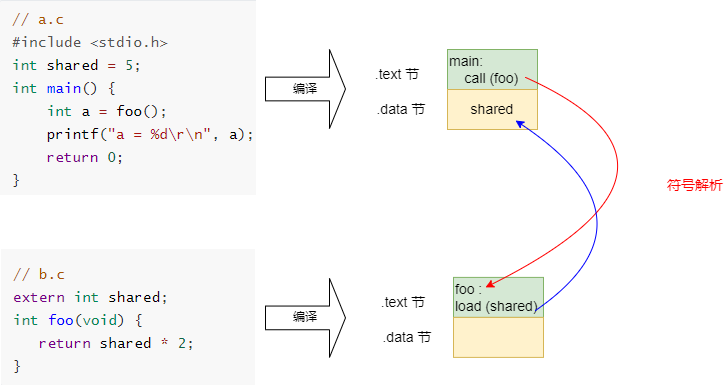

The diagram above was exported from draw.io. Its source (the exported page's mxGraphModel, read from the mxfile embedded in the PNG):
<mxGraphModel dx="1420" dy="745" grid="1" gridSize="10" guides="1" tooltips="1" connect="1" arrows="1" fold="1" page="1" pageScale="1" pageWidth="827" pageHeight="1169" math="0" shadow="0">
  <root>
    <mxCell id="0" />
    <mxCell id="1" parent="0" />
    <mxCell id="Pl6gHBOTI_Li1RfYlaC1-4" value="&lt;div style=&quot;&quot;&gt;&lt;span style=&quot;font-size: 14px; background-color: initial;&quot;&gt;main:&lt;/span&gt;&lt;/div&gt;&lt;font style=&quot;font-size: 14px;&quot;&gt;&lt;div style=&quot;text-align: center;&quot;&gt;&lt;span style=&quot;background-color: initial;&quot;&gt;&amp;nbsp; &amp;nbsp; call (foo)&lt;/span&gt;&lt;/div&gt;&lt;/font&gt;" style="rounded=0;whiteSpace=wrap;html=1;fillColor=#d5e8d4;strokeColor=#82b366;align=left;" vertex="1" parent="1">
      <mxGeometry x="482" y="249" width="90" height="40" as="geometry" />
    </mxCell>
    <mxCell id="Pl6gHBOTI_Li1RfYlaC1-5" value="&lt;font style=&quot;font-size: 14px;&quot;&gt;shared&lt;/font&gt;" style="rounded=0;whiteSpace=wrap;html=1;fillColor=#fff2cc;strokeColor=#d6b656;" vertex="1" parent="1">
      <mxGeometry x="482" y="289" width="90" height="40" as="geometry" />
    </mxCell>
    <mxCell id="Pl6gHBOTI_Li1RfYlaC1-6" value="&lt;font style=&quot;font-size: 14px;&quot;&gt;.text 节&lt;/font&gt;" style="text;strokeColor=none;align=center;fillColor=none;html=1;verticalAlign=middle;whiteSpace=wrap;rounded=0;" vertex="1" parent="1">
      <mxGeometry x="402" y="259" width="60" height="30" as="geometry" />
    </mxCell>
    <mxCell id="Pl6gHBOTI_Li1RfYlaC1-7" value="&lt;font style=&quot;font-size: 14px;&quot;&gt;.data 节&lt;/font&gt;" style="text;strokeColor=none;align=center;fillColor=none;html=1;verticalAlign=middle;whiteSpace=wrap;rounded=0;" vertex="1" parent="1">
      <mxGeometry x="406" y="294" width="60" height="30" as="geometry" />
    </mxCell>
    <mxCell id="Pl6gHBOTI_Li1RfYlaC1-8" value="&lt;font style=&quot;font-size: 14px;&quot;&gt;foo :&lt;br&gt;load (shared)&lt;br&gt;&lt;/font&gt;" style="rounded=0;whiteSpace=wrap;html=1;fillColor=#d5e8d4;strokeColor=#82b366;align=left;" vertex="1" parent="1">
      <mxGeometry x="488" y="476.9" width="90" height="40" as="geometry" />
    </mxCell>
    <mxCell id="Pl6gHBOTI_Li1RfYlaC1-9" value="" style="rounded=0;whiteSpace=wrap;html=1;fillColor=#fff2cc;strokeColor=#d6b656;" vertex="1" parent="1">
      <mxGeometry x="488" y="516.9" width="90" height="40" as="geometry" />
    </mxCell>
    <mxCell id="Pl6gHBOTI_Li1RfYlaC1-10" value="&lt;font style=&quot;font-size: 14px;&quot;&gt;.text 节&lt;/font&gt;" style="text;strokeColor=none;align=center;fillColor=none;html=1;verticalAlign=middle;whiteSpace=wrap;rounded=0;" vertex="1" parent="1">
      <mxGeometry x="408" y="486.9" width="60" height="30" as="geometry" />
    </mxCell>
    <mxCell id="Pl6gHBOTI_Li1RfYlaC1-11" value="&lt;font style=&quot;font-size: 14px;&quot;&gt;.data 节&lt;/font&gt;" style="text;strokeColor=none;align=center;fillColor=none;html=1;verticalAlign=middle;whiteSpace=wrap;rounded=0;" vertex="1" parent="1">
      <mxGeometry x="412" y="521.9" width="60" height="30" as="geometry" />
    </mxCell>
    <mxCell id="Pl6gHBOTI_Li1RfYlaC1-12" value="" style="shape=image;verticalLabelPosition=bottom;labelBackgroundColor=default;verticalAlign=top;aspect=fixed;imageAspect=0;image=data:image/png,(base64 omitted: 9592 chars);" vertex="1" parent="1">
      <mxGeometry x="35" y="200" width="256" height="195" as="geometry" />
    </mxCell>
    <mxCell id="Pl6gHBOTI_Li1RfYlaC1-13" value="" style="shape=image;verticalLabelPosition=bottom;labelBackgroundColor=default;verticalAlign=top;aspect=fixed;imageAspect=0;image=data:image/png,(base64 omitted: 6340 chars);" vertex="1" parent="1">
      <mxGeometry x="36" y="449" width="254" height="136" as="geometry" />
    </mxCell>
    <mxCell id="Pl6gHBOTI_Li1RfYlaC1-15" value="" style="endArrow=classic;html=1;curved=1;strokeColor=#FF0000;" edge="1" parent="1">
      <mxGeometry width="50" height="50" relative="1" as="geometry">
        <mxPoint x="560" y="276.9" as="sourcePoint" />
        <mxPoint x="520" y="486.9" as="targetPoint" />
        <Array as="points">
          <mxPoint x="760" y="366.9" />
        </Array>
      </mxGeometry>
    </mxCell>
    <mxCell id="Pl6gHBOTI_Li1RfYlaC1-16" value="" style="endArrow=classic;html=1;entryX=0.756;entryY=0.775;entryDx=0;entryDy=0;entryPerimeter=0;curved=1;strokeColor=#0000FF;" edge="1" parent="1" target="Pl6gHBOTI_Li1RfYlaC1-5">
      <mxGeometry width="50" height="50" relative="1" as="geometry">
        <mxPoint x="570" y="510" as="sourcePoint" />
        <mxPoint x="620" y="460" as="targetPoint" />
        <Array as="points">
          <mxPoint x="700" y="420" />
        </Array>
      </mxGeometry>
    </mxCell>
    <mxCell id="Pl6gHBOTI_Li1RfYlaC1-17" value="&lt;font color=&quot;#ff0000&quot; style=&quot;font-size: 14px;&quot;&gt;符号解析&lt;/font&gt;" style="text;strokeColor=none;align=center;fillColor=none;html=1;verticalAlign=middle;whiteSpace=wrap;rounded=0;" vertex="1" parent="1">
      <mxGeometry x="700" y="370" width="60" height="30" as="geometry" />
    </mxCell>
    <mxCell id="Pl6gHBOTI_Li1RfYlaC1-19" value="编译" style="shape=singleArrow;whiteSpace=wrap;html=1;" vertex="1" parent="1">
      <mxGeometry x="300" y="249" width="80" height="79" as="geometry" />
    </mxCell>
    <mxCell id="Pl6gHBOTI_Li1RfYlaC1-20" value="编译" style="shape=singleArrow;whiteSpace=wrap;html=1;" vertex="1" parent="1">
      <mxGeometry x="300" y="477.9" width="80" height="79" as="geometry" />
    </mxCell>
  </root>
</mxGraphModel>